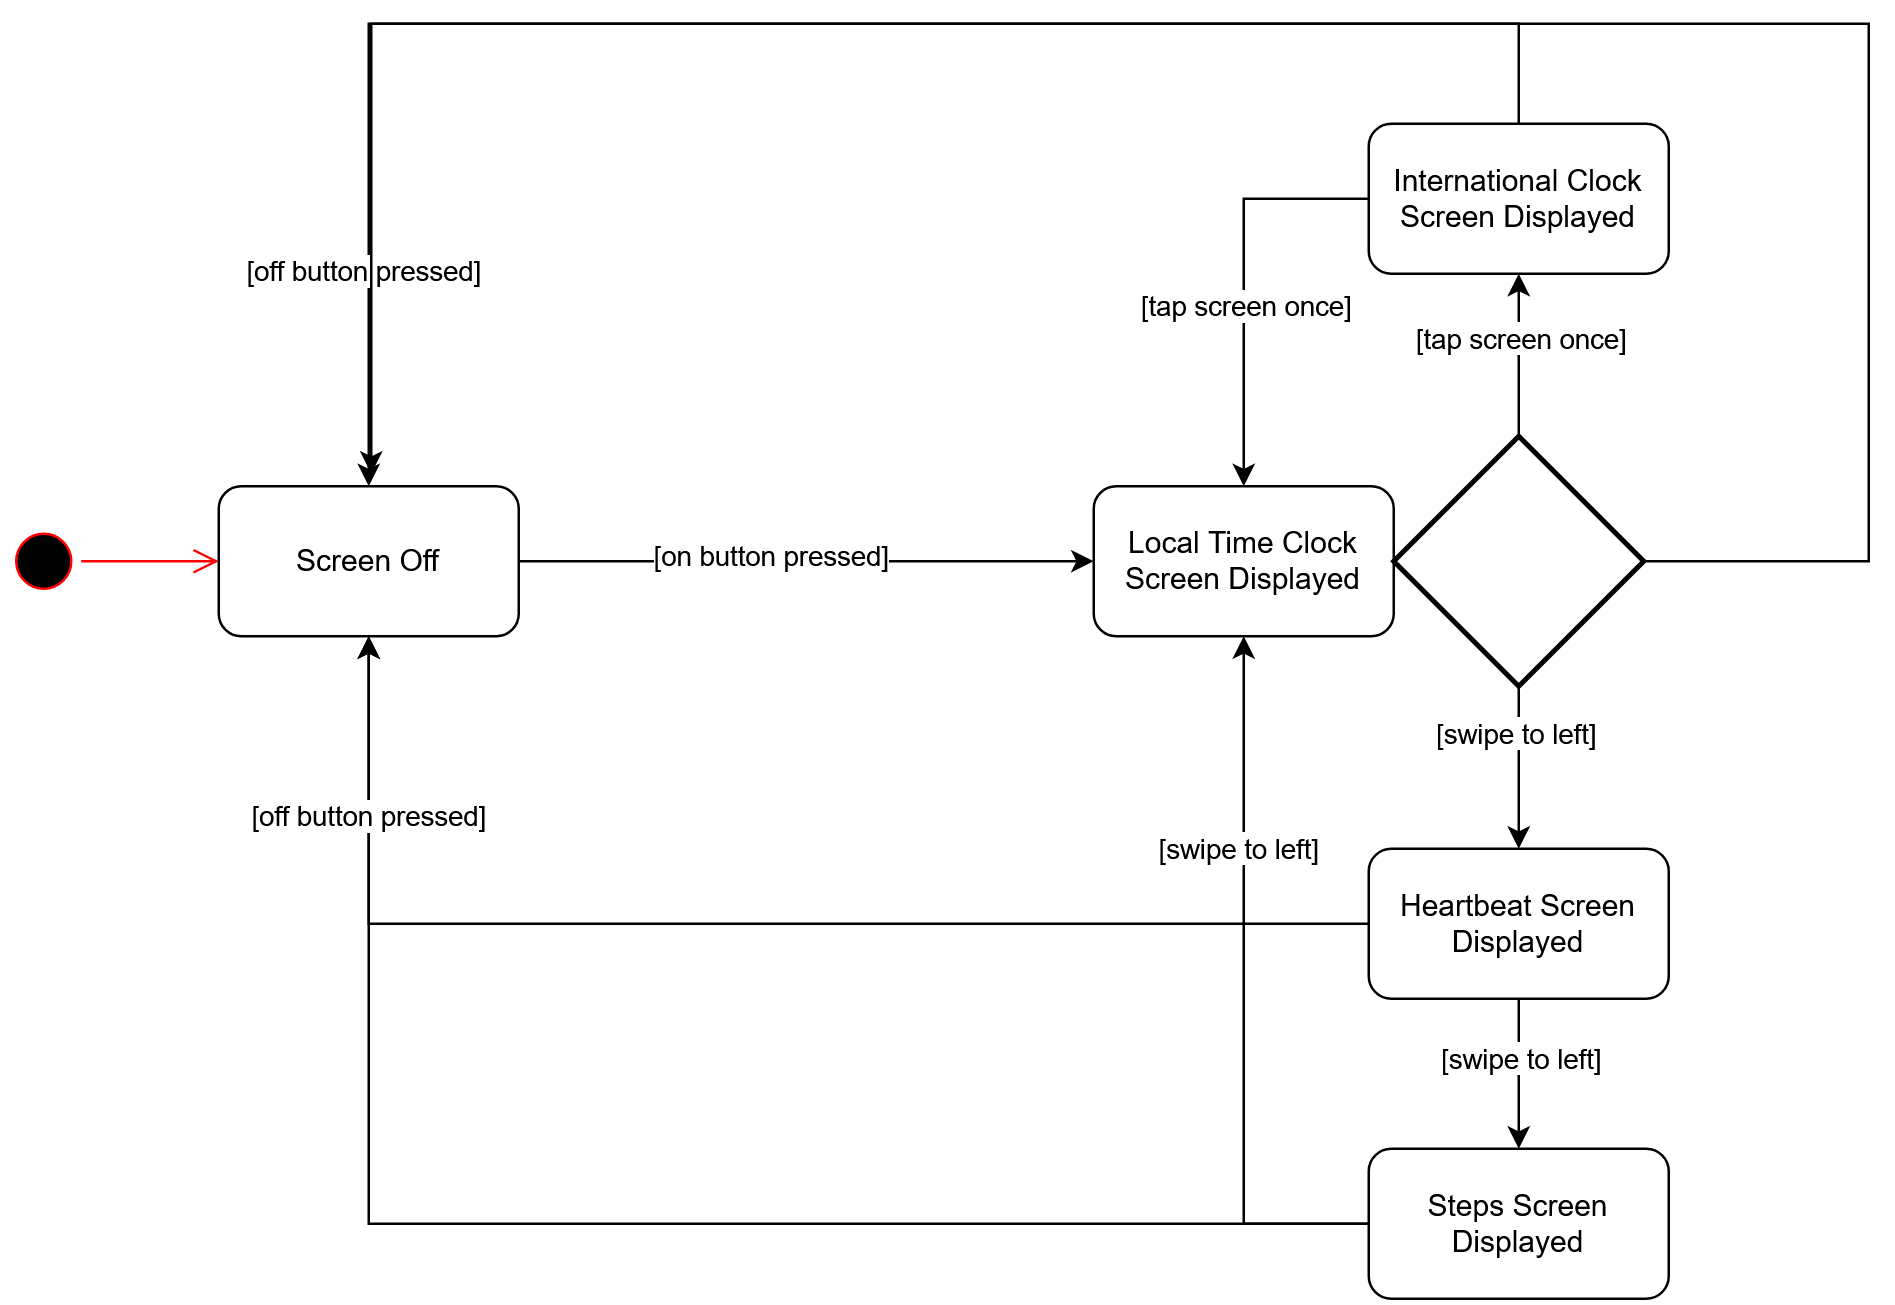

The diagram above was exported from draw.io. Its source (the exported page's mxGraphModel, read from the mxfile embedded in the PNG):
<mxGraphModel dx="1789" dy="482" grid="1" gridSize="10" guides="1" tooltips="1" connect="1" arrows="1" fold="1" page="1" pageScale="1" pageWidth="850" pageHeight="1100" math="0" shadow="0">
  <root>
    <mxCell id="0" />
    <mxCell id="1" parent="0" />
    <mxCell id="QvFxOHP5GdkZ8ttZmbfv-14" value="" style="ellipse;html=1;shape=startState;fillColor=#000000;strokeColor=#ff0000;" parent="1" vertex="1">
      <mxGeometry x="-85" y="440" width="30" height="30" as="geometry" />
    </mxCell>
    <mxCell id="QvFxOHP5GdkZ8ttZmbfv-15" value="" style="edgeStyle=orthogonalEdgeStyle;html=1;verticalAlign=bottom;endArrow=open;endSize=8;strokeColor=#ff0000;rounded=0;" parent="1" source="QvFxOHP5GdkZ8ttZmbfv-14" edge="1">
      <mxGeometry relative="1" as="geometry">
        <mxPoint y="455" as="targetPoint" />
      </mxGeometry>
    </mxCell>
    <mxCell id="QvFxOHP5GdkZ8ttZmbfv-19" style="edgeStyle=orthogonalEdgeStyle;rounded=0;orthogonalLoop=1;jettySize=auto;html=1;" parent="1" source="QvFxOHP5GdkZ8ttZmbfv-18" edge="1">
      <mxGeometry relative="1" as="geometry">
        <mxPoint x="350" y="454.9999999999999" as="targetPoint" />
      </mxGeometry>
    </mxCell>
    <mxCell id="3QkGE-TSwg2Cmq2QLhcx-1" value="[on button pressed]" style="edgeLabel;html=1;align=center;verticalAlign=middle;resizable=0;points=[];" vertex="1" connectable="0" parent="QvFxOHP5GdkZ8ttZmbfv-19">
      <mxGeometry x="-0.1274" y="2" relative="1" as="geometry">
        <mxPoint as="offset" />
      </mxGeometry>
    </mxCell>
    <mxCell id="QvFxOHP5GdkZ8ttZmbfv-18" value="Screen Off" style="rounded=1;whiteSpace=wrap;html=1;" parent="1" vertex="1">
      <mxGeometry y="425" width="120" height="60" as="geometry" />
    </mxCell>
    <mxCell id="QvFxOHP5GdkZ8ttZmbfv-20" value="Local Time Clock Screen Displayed" style="rounded=1;whiteSpace=wrap;html=1;" parent="1" vertex="1">
      <mxGeometry x="350" y="425" width="120" height="60" as="geometry" />
    </mxCell>
    <mxCell id="QvFxOHP5GdkZ8ttZmbfv-24" style="edgeStyle=orthogonalEdgeStyle;rounded=0;orthogonalLoop=1;jettySize=auto;html=1;entryX=0.5;entryY=0;entryDx=0;entryDy=0;" parent="1" source="QvFxOHP5GdkZ8ttZmbfv-21" target="QvFxOHP5GdkZ8ttZmbfv-23" edge="1">
      <mxGeometry relative="1" as="geometry" />
    </mxCell>
    <mxCell id="QvFxOHP5GdkZ8ttZmbfv-27" value="[swipe to left]" style="edgeLabel;html=1;align=center;verticalAlign=middle;resizable=0;points=[];" parent="QvFxOHP5GdkZ8ttZmbfv-24" vertex="1" connectable="0">
      <mxGeometry x="-0.4388" y="-1" relative="1" as="geometry">
        <mxPoint as="offset" />
      </mxGeometry>
    </mxCell>
    <mxCell id="QvFxOHP5GdkZ8ttZmbfv-25" style="edgeStyle=orthogonalEdgeStyle;rounded=0;orthogonalLoop=1;jettySize=auto;html=1;entryX=0.5;entryY=1;entryDx=0;entryDy=0;" parent="1" source="QvFxOHP5GdkZ8ttZmbfv-21" target="QvFxOHP5GdkZ8ttZmbfv-22" edge="1">
      <mxGeometry relative="1" as="geometry" />
    </mxCell>
    <mxCell id="QvFxOHP5GdkZ8ttZmbfv-26" value="[tap screen once]" style="edgeLabel;html=1;align=center;verticalAlign=middle;resizable=0;points=[];" parent="QvFxOHP5GdkZ8ttZmbfv-25" vertex="1" connectable="0">
      <mxGeometry x="0.1971" y="-1" relative="1" as="geometry">
        <mxPoint as="offset" />
      </mxGeometry>
    </mxCell>
    <mxCell id="3QkGE-TSwg2Cmq2QLhcx-2" style="edgeStyle=orthogonalEdgeStyle;rounded=0;orthogonalLoop=1;jettySize=auto;html=1;entryX=0.5;entryY=0;entryDx=0;entryDy=0;" edge="1" parent="1" source="QvFxOHP5GdkZ8ttZmbfv-21" target="QvFxOHP5GdkZ8ttZmbfv-18">
      <mxGeometry relative="1" as="geometry">
        <mxPoint x="100" y="240" as="targetPoint" />
        <Array as="points">
          <mxPoint x="660" y="455" />
          <mxPoint x="660" y="240" />
          <mxPoint x="60" y="240" />
        </Array>
      </mxGeometry>
    </mxCell>
    <mxCell id="3QkGE-TSwg2Cmq2QLhcx-3" value="[off button pressed]" style="edgeLabel;html=1;align=center;verticalAlign=middle;resizable=0;points=[];" vertex="1" connectable="0" parent="3QkGE-TSwg2Cmq2QLhcx-2">
      <mxGeometry x="0.8414" y="-2" relative="1" as="geometry">
        <mxPoint as="offset" />
      </mxGeometry>
    </mxCell>
    <mxCell id="QvFxOHP5GdkZ8ttZmbfv-21" value="" style="strokeWidth=2;html=1;shape=mxgraph.flowchart.decision;whiteSpace=wrap;" parent="1" vertex="1">
      <mxGeometry x="470" y="405" width="100" height="100" as="geometry" />
    </mxCell>
    <mxCell id="QvFxOHP5GdkZ8ttZmbfv-29" style="edgeStyle=orthogonalEdgeStyle;rounded=0;orthogonalLoop=1;jettySize=auto;html=1;entryX=0.5;entryY=0;entryDx=0;entryDy=0;" parent="1" source="QvFxOHP5GdkZ8ttZmbfv-22" target="QvFxOHP5GdkZ8ttZmbfv-20" edge="1">
      <mxGeometry relative="1" as="geometry">
        <mxPoint x="410" y="420" as="targetPoint" />
        <Array as="points">
          <mxPoint x="410" y="310" />
        </Array>
      </mxGeometry>
    </mxCell>
    <mxCell id="QvFxOHP5GdkZ8ttZmbfv-30" value="[tap screen once]" style="edgeLabel;html=1;align=center;verticalAlign=middle;resizable=0;points=[];" parent="QvFxOHP5GdkZ8ttZmbfv-29" vertex="1" connectable="0">
      <mxGeometry x="0.1244" y="1" relative="1" as="geometry">
        <mxPoint as="offset" />
      </mxGeometry>
    </mxCell>
    <mxCell id="3QkGE-TSwg2Cmq2QLhcx-9" style="edgeStyle=orthogonalEdgeStyle;rounded=0;orthogonalLoop=1;jettySize=auto;html=1;" edge="1" parent="1" source="QvFxOHP5GdkZ8ttZmbfv-22">
      <mxGeometry relative="1" as="geometry">
        <mxPoint x="60" y="420" as="targetPoint" />
        <Array as="points">
          <mxPoint x="520" y="240" />
          <mxPoint x="61" y="240" />
          <mxPoint x="61" y="420" />
        </Array>
      </mxGeometry>
    </mxCell>
    <mxCell id="QvFxOHP5GdkZ8ttZmbfv-22" value="International Clock Screen Displayed" style="rounded=1;whiteSpace=wrap;html=1;" parent="1" vertex="1">
      <mxGeometry x="460" y="280" width="120" height="60" as="geometry" />
    </mxCell>
    <mxCell id="QvFxOHP5GdkZ8ttZmbfv-32" style="edgeStyle=orthogonalEdgeStyle;rounded=0;orthogonalLoop=1;jettySize=auto;html=1;entryX=0.5;entryY=0;entryDx=0;entryDy=0;" parent="1" source="QvFxOHP5GdkZ8ttZmbfv-23" target="QvFxOHP5GdkZ8ttZmbfv-31" edge="1">
      <mxGeometry relative="1" as="geometry" />
    </mxCell>
    <mxCell id="QvFxOHP5GdkZ8ttZmbfv-33" value="[swipe to left]" style="edgeLabel;html=1;align=center;verticalAlign=middle;resizable=0;points=[];" parent="QvFxOHP5GdkZ8ttZmbfv-32" vertex="1" connectable="0">
      <mxGeometry x="-0.2" y="1" relative="1" as="geometry">
        <mxPoint as="offset" />
      </mxGeometry>
    </mxCell>
    <mxCell id="QvFxOHP5GdkZ8ttZmbfv-40" style="edgeStyle=orthogonalEdgeStyle;rounded=0;orthogonalLoop=1;jettySize=auto;html=1;entryX=0.5;entryY=1;entryDx=0;entryDy=0;" parent="1" source="QvFxOHP5GdkZ8ttZmbfv-23" target="QvFxOHP5GdkZ8ttZmbfv-18" edge="1">
      <mxGeometry relative="1" as="geometry" />
    </mxCell>
    <mxCell id="QvFxOHP5GdkZ8ttZmbfv-23" value="Heartbeat Screen Displayed" style="rounded=1;whiteSpace=wrap;html=1;" parent="1" vertex="1">
      <mxGeometry x="460" y="570" width="120" height="60" as="geometry" />
    </mxCell>
    <mxCell id="QvFxOHP5GdkZ8ttZmbfv-35" style="edgeStyle=orthogonalEdgeStyle;rounded=0;orthogonalLoop=1;jettySize=auto;html=1;entryX=0.5;entryY=1;entryDx=0;entryDy=0;" parent="1" source="QvFxOHP5GdkZ8ttZmbfv-31" target="QvFxOHP5GdkZ8ttZmbfv-20" edge="1">
      <mxGeometry relative="1" as="geometry">
        <Array as="points">
          <mxPoint x="410" y="720" />
        </Array>
      </mxGeometry>
    </mxCell>
    <mxCell id="QvFxOHP5GdkZ8ttZmbfv-36" value="[swipe to left]" style="edgeLabel;html=1;align=center;verticalAlign=middle;resizable=0;points=[];" parent="QvFxOHP5GdkZ8ttZmbfv-35" vertex="1" connectable="0">
      <mxGeometry x="0.4115" y="2" relative="1" as="geometry">
        <mxPoint as="offset" />
      </mxGeometry>
    </mxCell>
    <mxCell id="QvFxOHP5GdkZ8ttZmbfv-41" style="edgeStyle=orthogonalEdgeStyle;rounded=0;orthogonalLoop=1;jettySize=auto;html=1;entryX=0.5;entryY=1;entryDx=0;entryDy=0;" parent="1" source="QvFxOHP5GdkZ8ttZmbfv-31" target="QvFxOHP5GdkZ8ttZmbfv-18" edge="1">
      <mxGeometry relative="1" as="geometry" />
    </mxCell>
    <mxCell id="QvFxOHP5GdkZ8ttZmbfv-42" value="[off button pressed]" style="edgeLabel;html=1;align=center;verticalAlign=middle;resizable=0;points=[];" parent="QvFxOHP5GdkZ8ttZmbfv-41" vertex="1" connectable="0">
      <mxGeometry x="0.7746" relative="1" as="geometry">
        <mxPoint as="offset" />
      </mxGeometry>
    </mxCell>
    <mxCell id="QvFxOHP5GdkZ8ttZmbfv-31" value="Steps Screen Displayed" style="rounded=1;whiteSpace=wrap;html=1;" parent="1" vertex="1">
      <mxGeometry x="460" y="690" width="120" height="60" as="geometry" />
    </mxCell>
  </root>
</mxGraphModel>